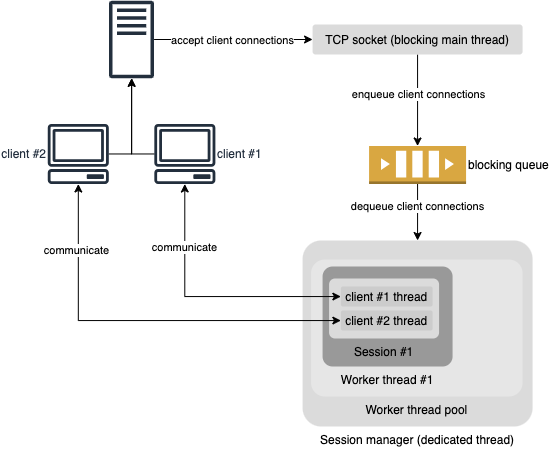

The diagram above was exported from draw.io. Its source (the exported page's mxGraphModel, read from the mxfile embedded in the PNG):
<mxGraphModel dx="1287" dy="979" grid="1" gridSize="10" guides="1" tooltips="1" connect="1" arrows="1" fold="1" page="1" pageScale="1" pageWidth="1100" pageHeight="850" math="0" shadow="0">
  <root>
    <mxCell id="0" />
    <mxCell id="1" parent="0" />
    <mxCell id="aDhP48SMGLiHy_gKRurP-29" value="" style="group;labelPosition=left;verticalLabelPosition=middle;align=right;verticalAlign=middle;" vertex="1" connectable="0" parent="1">
      <mxGeometry x="307" y="192" width="485.07000000000005" height="466" as="geometry" />
    </mxCell>
    <mxCell id="aDhP48SMGLiHy_gKRurP-30" value="" style="edgeStyle=orthogonalEdgeStyle;rounded=0;orthogonalLoop=1;jettySize=auto;html=1;" edge="1" parent="aDhP48SMGLiHy_gKRurP-29" source="aDhP48SMGLiHy_gKRurP-52" target="aDhP48SMGLiHy_gKRurP-36">
      <mxGeometry relative="1" as="geometry">
        <mxPoint x="91.57000000000005" y="228.5" as="targetPoint" />
      </mxGeometry>
    </mxCell>
    <mxCell id="aDhP48SMGLiHy_gKRurP-31" value="" style="edgeStyle=orthogonalEdgeStyle;rounded=0;orthogonalLoop=1;jettySize=auto;html=1;" edge="1" parent="aDhP48SMGLiHy_gKRurP-29" source="aDhP48SMGLiHy_gKRurP-33" target="aDhP48SMGLiHy_gKRurP-39">
      <mxGeometry relative="1" as="geometry" />
    </mxCell>
    <mxCell id="aDhP48SMGLiHy_gKRurP-32" value="enqueue client connections" style="edgeLabel;html=1;align=center;verticalAlign=middle;resizable=0;points=[];" vertex="1" connectable="0" parent="aDhP48SMGLiHy_gKRurP-31">
      <mxGeometry x="-0.2085" y="3" relative="1" as="geometry">
        <mxPoint x="-3" y="3" as="offset" />
      </mxGeometry>
    </mxCell>
    <mxCell id="aDhP48SMGLiHy_gKRurP-33" value="TCP socket (blocking main thread)" style="rounded=1;arcSize=10;strokeColor=none;fillColor=#DBDBDB;gradientColor=none;" vertex="1" parent="aDhP48SMGLiHy_gKRurP-29">
      <mxGeometry x="265.07000000000005" y="24" width="210" height="30" as="geometry" />
    </mxCell>
    <mxCell id="aDhP48SMGLiHy_gKRurP-34" value="" style="edgeStyle=orthogonalEdgeStyle;rounded=0;orthogonalLoop=1;jettySize=auto;html=1;" edge="1" parent="aDhP48SMGLiHy_gKRurP-29" source="aDhP48SMGLiHy_gKRurP-36" target="aDhP48SMGLiHy_gKRurP-33">
      <mxGeometry relative="1" as="geometry" />
    </mxCell>
    <mxCell id="aDhP48SMGLiHy_gKRurP-35" value="accept client connections" style="edgeLabel;html=1;align=center;verticalAlign=middle;resizable=0;points=[];" vertex="1" connectable="0" parent="aDhP48SMGLiHy_gKRurP-34">
      <mxGeometry x="-0.0248" y="-1" relative="1" as="geometry">
        <mxPoint y="-1" as="offset" />
      </mxGeometry>
    </mxCell>
    <mxCell id="aDhP48SMGLiHy_gKRurP-36" value="" style="sketch=0;outlineConnect=0;fontColor=#232F3E;gradientColor=none;fillColor=#232F3D;strokeColor=none;dashed=0;verticalLabelPosition=bottom;verticalAlign=top;align=center;html=1;fontSize=12;fontStyle=0;aspect=fixed;pointerEvents=1;shape=mxgraph.aws4.traditional_server;" vertex="1" parent="aDhP48SMGLiHy_gKRurP-29">
      <mxGeometry x="61.57000000000005" width="45" height="78" as="geometry" />
    </mxCell>
    <mxCell id="aDhP48SMGLiHy_gKRurP-37" value="" style="edgeStyle=orthogonalEdgeStyle;rounded=0;orthogonalLoop=1;jettySize=auto;html=1;" edge="1" parent="aDhP48SMGLiHy_gKRurP-29" source="aDhP48SMGLiHy_gKRurP-39" target="aDhP48SMGLiHy_gKRurP-43">
      <mxGeometry relative="1" as="geometry" />
    </mxCell>
    <mxCell id="aDhP48SMGLiHy_gKRurP-38" value="dequeue client connections" style="edgeLabel;html=1;align=center;verticalAlign=middle;resizable=0;points=[];" vertex="1" connectable="0" parent="aDhP48SMGLiHy_gKRurP-37">
      <mxGeometry x="-0.1887" relative="1" as="geometry">
        <mxPoint x="-1" as="offset" />
      </mxGeometry>
    </mxCell>
    <mxCell id="aDhP48SMGLiHy_gKRurP-39" value="blocking queue" style="outlineConnect=0;dashed=0;verticalLabelPosition=middle;verticalAlign=middle;align=left;html=1;shape=mxgraph.aws3.queue;fillColor=#D9A741;gradientColor=none;labelPosition=right;" vertex="1" parent="aDhP48SMGLiHy_gKRurP-29">
      <mxGeometry x="321.57000000000005" y="145.5" width="97" height="38" as="geometry" />
    </mxCell>
    <mxCell id="aDhP48SMGLiHy_gKRurP-40" value="" style="edgeStyle=orthogonalEdgeStyle;rounded=0;orthogonalLoop=1;jettySize=auto;html=1;" edge="1" parent="aDhP48SMGLiHy_gKRurP-29" source="aDhP48SMGLiHy_gKRurP-41" target="aDhP48SMGLiHy_gKRurP-36">
      <mxGeometry relative="1" as="geometry">
        <mxPoint x="-66.59981182046215" y="238.5" as="targetPoint" />
      </mxGeometry>
    </mxCell>
    <mxCell id="aDhP48SMGLiHy_gKRurP-41" value="client #1" style="sketch=0;outlineConnect=0;fontColor=#232F3E;gradientColor=none;fillColor=#232F3D;strokeColor=none;dashed=0;verticalLabelPosition=middle;verticalAlign=middle;align=left;html=1;fontSize=12;fontStyle=0;aspect=fixed;pointerEvents=1;shape=mxgraph.aws4.client;labelPosition=right;" vertex="1" parent="aDhP48SMGLiHy_gKRurP-29">
      <mxGeometry x="106.57000000000005" y="123.5" width="61.57" height="60" as="geometry" />
    </mxCell>
    <mxCell id="aDhP48SMGLiHy_gKRurP-42" value="" style="group" vertex="1" connectable="0" parent="aDhP48SMGLiHy_gKRurP-29">
      <mxGeometry x="255.07000000000005" y="240" width="230" height="186" as="geometry" />
    </mxCell>
    <mxCell id="aDhP48SMGLiHy_gKRurP-43" value="Session manager (dedicated thread)" style="rounded=1;arcSize=10;strokeColor=none;fillColor=#DBDBDB;gradientColor=none;labelPosition=center;verticalLabelPosition=bottom;align=center;verticalAlign=top;" vertex="1" parent="aDhP48SMGLiHy_gKRurP-42">
      <mxGeometry width="230" height="186" as="geometry" />
    </mxCell>
    <mxCell id="aDhP48SMGLiHy_gKRurP-44" value="Worker thread pool" style="rounded=1;arcSize=10;strokeColor=none;fillColor=#E6E6E6;gradientColor=none;labelPosition=center;verticalLabelPosition=bottom;align=center;verticalAlign=top;" vertex="1" parent="aDhP48SMGLiHy_gKRurP-42">
      <mxGeometry x="8.5" y="19.06" width="211.5" height="136.94" as="geometry" />
    </mxCell>
    <mxCell id="aDhP48SMGLiHy_gKRurP-45" value="" style="group" vertex="1" connectable="0" parent="aDhP48SMGLiHy_gKRurP-42">
      <mxGeometry x="20" y="26" width="130" height="100" as="geometry" />
    </mxCell>
    <mxCell id="aDhP48SMGLiHy_gKRurP-46" value="Worker thread #1" style="rounded=1;arcSize=10;strokeColor=none;fillColor=#999999;gradientColor=none;labelPosition=center;verticalLabelPosition=bottom;align=center;verticalAlign=top;" vertex="1" parent="aDhP48SMGLiHy_gKRurP-45">
      <mxGeometry width="130" height="100" as="geometry" />
    </mxCell>
    <mxCell id="aDhP48SMGLiHy_gKRurP-47" value="Session #1" style="rounded=1;arcSize=10;strokeColor=none;fillColor=#DBDBDB;gradientColor=none;labelPosition=center;verticalLabelPosition=bottom;align=center;verticalAlign=top;" vertex="1" parent="aDhP48SMGLiHy_gKRurP-45">
      <mxGeometry x="6.5" y="12" width="110" height="60" as="geometry" />
    </mxCell>
    <mxCell id="aDhP48SMGLiHy_gKRurP-48" value="client #2 thread" style="rounded=1;arcSize=10;strokeColor=none;fillColor=#CCCCCC;gradientColor=none;labelPosition=center;verticalLabelPosition=middle;align=center;verticalAlign=middle;" vertex="1" parent="aDhP48SMGLiHy_gKRurP-45">
      <mxGeometry x="18.3" y="44" width="91.7" height="20" as="geometry" />
    </mxCell>
    <mxCell id="aDhP48SMGLiHy_gKRurP-49" value="client #1 thread" style="rounded=1;arcSize=10;strokeColor=none;fillColor=#CCCCCC;gradientColor=none;labelPosition=center;verticalLabelPosition=middle;align=center;verticalAlign=middle;" vertex="1" parent="aDhP48SMGLiHy_gKRurP-45">
      <mxGeometry x="18.3" y="20" width="91.7" height="20" as="geometry" />
    </mxCell>
    <mxCell id="aDhP48SMGLiHy_gKRurP-50" value="" style="edgeStyle=orthogonalEdgeStyle;rounded=0;orthogonalLoop=1;jettySize=auto;html=1;startArrow=classic;startFill=1;" edge="1" parent="aDhP48SMGLiHy_gKRurP-29" source="aDhP48SMGLiHy_gKRurP-48" target="aDhP48SMGLiHy_gKRurP-52">
      <mxGeometry relative="1" as="geometry">
        <mxPoint x="196.5700000000005" y="400" as="sourcePoint" />
        <mxPoint x="85.55571428571454" y="230" as="targetPoint" />
      </mxGeometry>
    </mxCell>
    <mxCell id="aDhP48SMGLiHy_gKRurP-51" value="communicate" style="edgeLabel;html=1;align=center;verticalAlign=middle;resizable=0;points=[];" vertex="1" connectable="0" parent="aDhP48SMGLiHy_gKRurP-50">
      <mxGeometry x="0.6698" y="2" relative="1" as="geometry">
        <mxPoint as="offset" />
      </mxGeometry>
    </mxCell>
    <mxCell id="aDhP48SMGLiHy_gKRurP-52" value="client #2" style="sketch=0;outlineConnect=0;fontColor=#232F3E;gradientColor=none;fillColor=#232F3D;strokeColor=none;dashed=0;verticalLabelPosition=middle;verticalAlign=middle;align=right;html=1;fontSize=12;fontStyle=0;aspect=fixed;pointerEvents=1;shape=mxgraph.aws4.client;labelPosition=left;" vertex="1" parent="aDhP48SMGLiHy_gKRurP-29">
      <mxGeometry y="123.5" width="61.57" height="60" as="geometry" />
    </mxCell>
    <mxCell id="aDhP48SMGLiHy_gKRurP-53" value="" style="edgeStyle=orthogonalEdgeStyle;rounded=0;orthogonalLoop=1;jettySize=auto;html=1;startArrow=classic;startFill=1;" edge="1" parent="aDhP48SMGLiHy_gKRurP-29" source="aDhP48SMGLiHy_gKRurP-49" target="aDhP48SMGLiHy_gKRurP-41">
      <mxGeometry relative="1" as="geometry">
        <mxPoint x="-185.42999999999995" y="300" as="sourcePoint" />
        <mxPoint x="-177.42999999999995" y="229" as="targetPoint" />
      </mxGeometry>
    </mxCell>
    <mxCell id="aDhP48SMGLiHy_gKRurP-54" value="communicate" style="edgeLabel;html=1;align=center;verticalAlign=middle;resizable=0;points=[];" vertex="1" connectable="0" parent="aDhP48SMGLiHy_gKRurP-53">
      <mxGeometry x="0.5346" y="1" relative="1" as="geometry">
        <mxPoint as="offset" />
      </mxGeometry>
    </mxCell>
  </root>
</mxGraphModel>